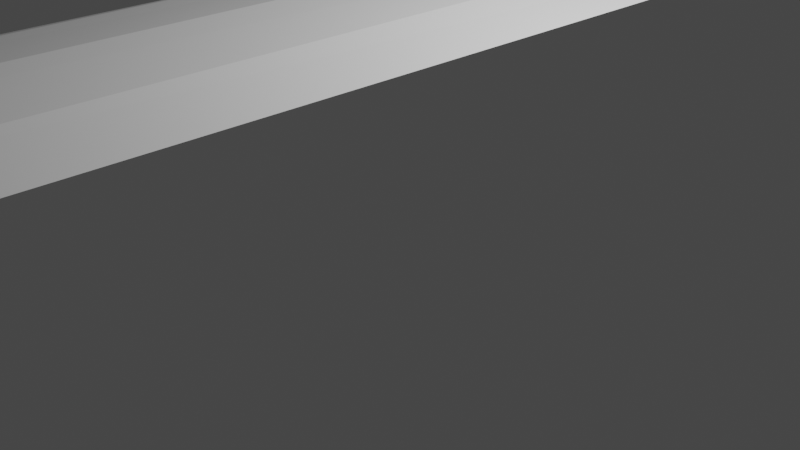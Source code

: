 # Source: Sword.blend  (saved by Blender 2.81.16; exported with 4.5.12 LTS)
import bpy
from mathutils import Matrix  # noqa: F401  (used for matrix-valued properties, if any)

bpy.ops.wm.read_factory_settings(use_empty=True)
scene = bpy.context.scene
scene.name = 'Scene'

# ---- collections
col_collection = bpy.data.collections.new('Collection'); scene.collection.children.link(col_collection)

# ---- materials (node trees are filled in below, after node groups)
mat_material = bpy.data.materials.new('Material')
mat_material.alpha_threshold = 0.0
mat_material.use_transparent_shadow = False
mat_material.line_color = (0.0, 0.0, 0.0, 1.0)

# ---- material node trees
mat_material.use_nodes = True; mat_material.node_tree.nodes.clear()
_N = mat_material.node_tree.nodes; _L = mat_material.node_tree.links
n0 = _N.new('ShaderNodeOutputMaterial'); n0.name = 'Material Output'; n0.location = (300, 300)
n1 = _N.new('ShaderNodeBsdfPrincipled'); n1.name = 'Principled BSDF'; n1.location = (10, 300)
n1.distribution = 'GGX'
n1.subsurface_method = 'BURLEY'
n1.inputs[2].default_value = 0.4
n1.inputs[3].default_value = 1.45
n1.inputs[27].default_value = (0.0, 0.0, 0.0, 1.0)
n1.inputs[28].default_value = 1.0
_L.new(n1.outputs[0], n0.inputs[0])
n0.is_active_output = True

# ---- world
world_world = bpy.data.worlds.new('World'); scene.world = world_world
world_world.use_nodes = True; world_world.node_tree.nodes.clear()
_N = world_world.node_tree.nodes; _L = world_world.node_tree.links
n0 = _N.new('ShaderNodeOutputWorld'); n0.name = 'World Output'; n0.location = (300, 300)
n1 = _N.new('ShaderNodeBackground'); n1.name = 'Background'; n1.location = (10, 300)
n1.inputs[0].default_value = (0.05088, 0.05088, 0.05088, 1.0)
_L.new(n1.outputs[0], n0.inputs[0])
n0.is_active_output = True
world_world.color = (0.05088, 0.05088, 0.05088)
world_world.use_sun_shadow = False
world_world.sun_shadow_jitter_overblur = 0.0

# ---- cameras
cam_camera = bpy.data.cameras.new('Camera')
cam_camera.clip_end = 100.0
cam_camera.ortho_scale = 7.314

# ---- lights
light_light = bpy.data.lights.new('Light', 'POINT')
light_light.transmission_factor = 0.0
light_light.energy = 1000.0
light_light.shadow_soft_size = 0.1
light_light.shadow_maximum_resolution = 0.006
light_light.use_absolute_resolution = True

# ---- meshes
me_cube = bpy.data.meshes.new('Cube')
me_cube.from_pydata([(0.9252, 0.867, 0.9252), (0.9252, 0.867, -0.9252), (0.0, -1.234, 0.0), (-0.9252, 0.867, 0.9252), (-0.9252, 0.867, -0.9252), (0.0, 1.0, -1.314), (0.0, 1.0, 1.315), (-0.8878, -0.6905, -0.8878), (0.8878, -0.6905, 0.8878), (-0.8878, -0.6905, 0.8878), (0.8878, -0.6905, -0.8878), (0.0, -0.7778, -1.314), (0.0, -0.7778, 1.315), (1.556, 1.0, 0.0), (-1.556, 1.0, 0.0), (0.0, 1.0, 0.0), (1.539, -0.6317, 0.0), (-1.539, -0.6317, 0.0)], [], [(12, 9, 2), (17, 9, 3, 14), (11, 10, 2), (10, 16, 8, 2), (15, 6, 0, 13), (14, 3, 6, 15), (7, 11, 2), (8, 12, 2), (0, 6, 12, 8), (4, 5, 11, 7), (13, 0, 8, 16), (5, 1, 10, 11), (2, 9, 17, 7), (6, 3, 9, 12), (1, 13, 16, 10), (4, 14, 15, 5), (5, 15, 13, 1), (7, 17, 14, 4)])
_uv = me_cube.uv_layers.new(name='UVMap')
_uv.uv.foreach_set('vector', [0.75, 0.7222, 0.875, 0.7222, 0.75, 0.75, 0.5, 0.02777, 0.625, 0.02777, 0.625, 0.25, 0.5, 0.25, 0.25, 0.7222, 0.375, 0.7222, 0.25, 0.75, 0.375, 0.7222, 0.5, 0.7222, 0.625, 0.7222, 0.375, 0.75, 0.5, 0.375, 0.625, 0.375, 0.625, 0.5, 0.5, 0.5, 0.5, 0.25, 0.625, 0.25, 0.625, 0.375, 0.5, 0.375, 0.125, 0.7222, 0.25, 0.7222, 0.125, 0.75, 0.625, 0.7222, 0.75, 0.7222, 0.625, 0.75, 0.625, 0.5, 0.75, 0.5, 0.75, 0.7222, 0.625, 0.7222, 0.125, 0.5, 0.25, 0.5, 0.25, 0.7222, 0.125, 0.7222, 0.5, 0.5, 0.625, 0.5, 0.625, 0.7222, 0.5, 0.7222, 0.25, 0.5, 0.375, 0.5, 0.375, 0.7222, 0.25, 0.7222, 0.625, 0.0, 0.625, 0.02777, 0.5, 0.02777, 0.375, 0.02777, 0.75, 0.5, 0.875, 0.5, 0.875, 0.7222, 0.75, 0.7222, 0.375, 0.5, 0.5, 0.5, 0.5, 0.7222, 0.375, 0.7222, 0.375, 0.25, 0.5, 0.25, 0.5, 0.375, 0.375, 0.375, 0.375, 0.375, 0.5, 0.375, 0.5, 0.5, 0.375, 0.5, 0.375, 0.02777, 0.5, 0.02777, 0.5, 0.25, 0.375, 0.25])
me_cube.materials.append(mat_material)
me_cube.use_remesh_preserve_volume = False
me_cube.use_remesh_preserve_attributes = False
me_cube.use_mirror_vertex_groups = False
me_cube.update()
me_cylinder = bpy.data.meshes.new('Cylinder')
me_cylinder.from_pydata([(0.0, 1.0, -1.0), (0.0, 1.0, 1.0), (0.1951, 0.9808, -1.0), (0.1951, 0.9808, 1.0), (0.3827, 0.9239, -1.0), (0.3827, 0.9239, 1.0), (0.5556, 0.8315, -1.0), (0.5556, 0.8315, 1.0), (0.7071, 0.7071, -1.0), (0.7071, 0.7071, 1.0), (0.8315, 0.5556, -1.0), (0.8315, 0.5556, 1.0), (0.9239, 0.3827, -1.0), (0.9239, 0.3827, 1.0), (0.9808, 0.1951, -1.0), (0.9808, 0.1951, 1.0), (1.0, 7.55e-08, -1.0), (1.0, 7.55e-08, 1.0), (0.9808, -0.1951, -1.0), (0.9808, -0.1951, 1.0), (0.9239, -0.3827, -1.0), (0.9239, -0.3827, 1.0), (0.8315, -0.5556, -1.0), (0.8315, -0.5556, 1.0), (0.7071, -0.7071, -1.0), (0.7071, -0.7071, 1.0), (0.5556, -0.8315, -1.0), (0.5556, -0.8315, 1.0), (0.3827, -0.9239, -1.0), (0.3827, -0.9239, 1.0), (0.1951, -0.9808, -1.0), (0.1951, -0.9808, 1.0), (-3.258e-07, -1.0, -1.0), (-3.258e-07, -1.0, 1.0), (-0.1951, -0.9808, -1.0), (-0.1951, -0.9808, 1.0), (-0.3827, -0.9239, -1.0), (-0.3827, -0.9239, 1.0), (-0.5556, -0.8315, -1.0), (-0.5556, -0.8315, 1.0), (-0.7071, -0.7071, -1.0), (-0.7071, -0.7071, 1.0), (-0.8315, -0.5556, -1.0), (-0.8315, -0.5556, 1.0), (-0.9239, -0.3827, -1.0), (-0.9239, -0.3827, 1.0), (-0.9808, -0.1951, -1.0), (-0.9808, -0.1951, 1.0), (-1.0, 9.656e-07, -1.0), (-1.0, 9.656e-07, 1.0), (-0.9808, 0.1951, -1.0), (-0.9808, 0.1951, 1.0), (-0.9239, 0.3827, -1.0), (-0.9239, 0.3827, 1.0), (-0.8315, 0.5556, -1.0), (-0.8315, 0.5556, 1.0), (-0.7071, 0.7071, -1.0), (-0.7071, 0.7071, 1.0), (-0.5556, 0.8315, -1.0), (-0.5556, 0.8315, 1.0), (-0.3827, 0.9239, -1.0), (-0.3827, 0.9239, 1.0), (-0.1951, 0.9808, -1.0), (-0.1951, 0.9808, 1.0)], [], [(0, 1, 3, 2), (2, 3, 5, 4), (4, 5, 7, 6), (6, 7, 9, 8), (8, 9, 11, 10), (10, 11, 13, 12), (12, 13, 15, 14), (14, 15, 17, 16), (16, 17, 19, 18), (18, 19, 21, 20), (20, 21, 23, 22), (22, 23, 25, 24), (24, 25, 27, 26), (26, 27, 29, 28), (28, 29, 31, 30), (30, 31, 33, 32), (32, 33, 35, 34), (34, 35, 37, 36), (36, 37, 39, 38), (38, 39, 41, 40), (40, 41, 43, 42), (42, 43, 45, 44), (44, 45, 47, 46), (46, 47, 49, 48), (48, 49, 51, 50), (50, 51, 53, 52), (52, 53, 55, 54), (54, 55, 57, 56), (56, 57, 59, 58), (58, 59, 61, 60), (3, 1, 63, 61, 59, 57, 55, 53, 51, 49, 47, 45, 43, 41, 39, 37, 35, 33, 31, 29, 27, 25, 23, 21, 19, 17, 15, 13, 11, 9, 7, 5), (60, 61, 63, 62), (62, 63, 1, 0), (0, 2, 4, 6, 8, 10, 12, 14, 16, 18, 20, 22, 24, 26, 28, 30, 32, 34, 36, 38, 40, 42, 44, 46, 48, 50, 52, 54, 56, 58, 60, 62)])
_uv = me_cylinder.uv_layers.new(name='UVMap')
_uv.uv.foreach_set('vector', [1.0, 0.5, 1.0, 1.0, 0.9688, 1.0, 0.9688, 0.5, 0.9688, 0.5, 0.9688, 1.0, 0.9375, 1.0, 0.9375, 0.5, 0.9375, 0.5, 0.9375, 1.0, 0.9062, 1.0, 0.9062, 0.5, 0.9062, 0.5, 0.9062, 1.0, 0.875, 1.0, 0.875, 0.5, 0.875, 0.5, 0.875, 1.0, 0.8438, 1.0, 0.8438, 0.5, 0.8438, 0.5, 0.8438, 1.0, 0.8125, 1.0, 0.8125, 0.5, 0.8125, 0.5, 0.8125, 1.0, 0.7812, 1.0, 0.7812, 0.5, 0.7812, 0.5, 0.7812, 1.0, 0.75, 1.0, 0.75, 0.5, 0.75, 0.5, 0.75, 1.0, 0.7188, 1.0, 0.7188, 0.5, 0.7188, 0.5, 0.7188, 1.0, 0.6875, 1.0, 0.6875, 0.5, 0.6875, 0.5, 0.6875, 1.0, 0.6562, 1.0, 0.6562, 0.5, 0.6562, 0.5, 0.6562, 1.0, 0.625, 1.0, 0.625, 0.5, 0.625, 0.5, 0.625, 1.0, 0.5938, 1.0, 0.5938, 0.5, 0.5938, 0.5, 0.5938, 1.0, 0.5625, 1.0, 0.5625, 0.5, 0.5625, 0.5, 0.5625, 1.0, 0.5312, 1.0, 0.5312, 0.5, 0.5312, 0.5, 0.5312, 1.0, 0.5, 1.0, 0.5, 0.5, 0.5, 0.5, 0.5, 1.0, 0.4688, 1.0, 0.4688, 0.5, 0.4688, 0.5, 0.4688, 1.0, 0.4375, 1.0, 0.4375, 0.5, 0.4375, 0.5, 0.4375, 1.0, 0.4062, 1.0, 0.4062, 0.5, 0.4062, 0.5, 0.4062, 1.0, 0.375, 1.0, 0.375, 0.5, 0.375, 0.5, 0.375, 1.0, 0.3438, 1.0, 0.3438, 0.5, 0.3438, 0.5, 0.3438, 1.0, 0.3125, 1.0, 0.3125, 0.5, 0.3125, 0.5, 0.3125, 1.0, 0.2812, 1.0, 0.2812, 0.5, 0.2812, 0.5, 0.2812, 1.0, 0.25, 1.0, 0.25, 0.5, 0.25, 0.5, 0.25, 1.0, 0.2188, 1.0, 0.2188, 0.5, 0.2188, 0.5, 0.2188, 1.0, 0.1875, 1.0, 0.1875, 0.5, 0.1875, 0.5, 0.1875, 1.0, 0.1562, 1.0, 0.1562, 0.5, 0.1562, 0.5, 0.1562, 1.0, 0.125, 1.0, 0.125, 0.5, 0.125, 0.5, 0.125, 1.0, 0.09375, 1.0, 0.09375, 0.5, 0.09375, 0.5, 0.09375, 1.0, 0.0625, 1.0, 0.0625, 0.5, 0.2968, 0.4854, 0.25, 0.49, 0.2032, 0.4854, 0.1582, 0.4717, 0.1167, 0.4496, 0.08029, 0.4197, 0.05045, 0.3833, 0.02827, 0.3418, 0.01461, 0.2968, 0.01, 0.25, 0.01461, 0.2032, 0.02827, 0.1582, 0.05045, 0.1167, 0.08029, 0.08029, 0.1167, 0.05045, 0.1582, 0.02827, 0.2032, 0.01461, 0.25, 0.01, 0.2968, 0.01461, 0.3418, 0.02827, 0.3833, 0.05045, 0.4197, 0.08029, 0.4496, 0.1167, 0.4717, 0.1582, 0.4854, 0.2032, 0.49, 0.25, 0.4854, 0.2968, 0.4717, 0.3418, 0.4496, 0.3833, 0.4197, 0.4197, 0.3833, 0.4496, 0.3418, 0.4717, 0.0625, 0.5, 0.0625, 1.0, 0.03125, 1.0, 0.03125, 0.5, 0.03125, 0.5, 0.03125, 1.0, 0.0, 1.0, 0.0, 0.5, 0.75, 0.49, 0.7968, 0.4854, 0.8418, 0.4717, 0.8833, 0.4496, 0.9197, 0.4197, 0.9496, 0.3833, 0.9717, 0.3418, 0.9854, 0.2968, 0.99, 0.25, 0.9854, 0.2032, 0.9717, 0.1582, 0.9496, 0.1167, 0.9197, 0.08029, 0.8833, 0.05045, 0.8418, 0.02827, 0.7968, 0.01461, 0.75, 0.01, 0.7032, 0.01461, 0.6582, 0.02827, 0.6167, 0.05045, 0.5803, 0.08029, 0.5504, 0.1167, 0.5283, 0.1582, 0.5146, 0.2032, 0.51, 0.25, 0.5146, 0.2968, 0.5283, 0.3418, 0.5504, 0.3833, 0.5803, 0.4197, 0.6167, 0.4496, 0.6582, 0.4717, 0.7032, 0.4854])
me_cylinder.use_remesh_fix_poles = True
me_cylinder.use_remesh_preserve_attributes = False
me_cylinder.use_mirror_vertex_groups = False
me_cylinder.update()
me_cube_001 = bpy.data.meshes.new('Cube.001')
me_cube_001.from_pydata([(-1.0, -1.0, -1.0), (-1.0, -1.0, 1.0), (-1.0, 1.0, -1.0), (-1.0, 1.0, 1.0), (1.0, -1.0, -1.0), (1.0, -1.0, 1.0), (1.0, 1.0, -1.0), (1.0, 1.0, 1.0)], [], [(0, 1, 3, 2), (2, 3, 7, 6), (6, 7, 5, 4), (4, 5, 1, 0), (2, 6, 4, 0), (7, 3, 1, 5)])
_uv = me_cube_001.uv_layers.new(name='UVMap')
_uv.uv.foreach_set('vector', [0.375, 0.0, 0.625, 0.0, 0.625, 0.25, 0.375, 0.25, 0.375, 0.25, 0.625, 0.25, 0.625, 0.5, 0.375, 0.5, 0.375, 0.5, 0.625, 0.5, 0.625, 0.75, 0.375, 0.75, 0.375, 0.75, 0.625, 0.75, 0.625, 1.0, 0.375, 1.0, 0.125, 0.5, 0.375, 0.5, 0.375, 0.75, 0.125, 0.75, 0.625, 0.5, 0.875, 0.5, 0.875, 0.75, 0.625, 0.75])
me_cube_001.use_remesh_fix_poles = True
me_cube_001.use_remesh_preserve_attributes = False
me_cube_001.use_mirror_vertex_groups = False
me_cube_001.update()

# ---- objects
ob_cube = bpy.data.objects.new('Cube', me_cube)
ob_light = bpy.data.objects.new('Light', light_light)
ob_camera = bpy.data.objects.new('Camera', cam_camera)
ob_cylinder = bpy.data.objects.new('Cylinder', me_cylinder)
ob_cube_001 = bpy.data.objects.new('Cube.001', me_cube_001)

# ---- transforms, parenting, visibility, modifiers, constraints
ob_cube.location = (0.0, 0.0, 2.234)
ob_cube.scale = (1.0, 10.84, 0.2079)
ob_cube.lock_rotations_4d = False
ob_cube.empty_display_type = 'ARROWS'
ob_cube.lineart.crease_threshold = 0.0
ob_light.location = (4.076, 1.005, 5.904)
ob_light.rotation_euler = (0.6503, 0.05522, 1.866)
ob_light.lock_rotations_4d = False
ob_light.empty_display_type = 'ARROWS'
ob_light.color = (0.0, 0.0, 0.0, 0.0)
ob_light.lineart.crease_threshold = 0.0
ob_camera.location = (7.359, -6.926, 4.958)
ob_camera.rotation_euler = (1.109, 0.0, 0.8149)
ob_camera.lock_rotations_4d = False
ob_camera.empty_display_type = 'ARROWS'
ob_camera.color = (0.0, 0.0, 0.0, 0.0)
ob_camera.display_type = 'WIRE'
ob_camera.lineart.crease_threshold = 0.0
ob_cylinder.location = (0.0, 15.2, 2.234)
ob_cylinder.rotation_euler = (1.571, 0.0, 0.0)
ob_cylinder.scale = (0.2318, 0.2318, 4.593)
ob_cylinder.lineart.crease_threshold = 0.0
ob_cube_001.location = (0.0, 9.905, 2.234)
ob_cube_001.scale = (1.564, 0.9348, 0.2753)
ob_cube_001.lineart.crease_threshold = 0.0

# ---- collection membership
col_collection.objects.link(ob_cube)
col_collection.objects.link(ob_light)
col_collection.objects.link(ob_camera)
col_collection.objects.link(ob_cylinder)
col_collection.objects.link(ob_cube_001)

# ---- scene / render settings (as saved in the file)
scene.camera = ob_camera
scene.frame_start = 1; scene.frame_end = 250; scene.frame_set(0)
scene.render.engine = 'BLENDER_EEVEE_NEXT'
scene.cycles.use_denoising = False
scene.cycles.samples = 128
scene.cycles.sampling_pattern = 'TABULATED_SOBOL'
scene.cycles.use_adaptive_sampling = False
scene.cycles.use_light_tree = False
scene.view_settings.view_transform = 'Filmic'
bpy.context.view_layer.update()
